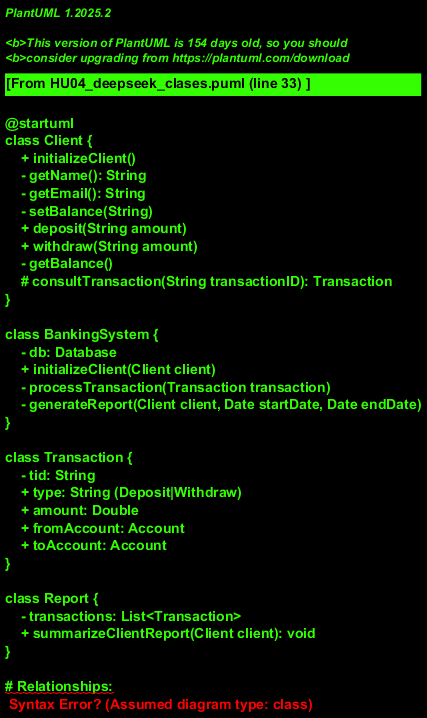

The diagram above was rendered by PlantUML. Its source (embedded in the PNG):
@startuml
class Client {
    + initializeClient()
    - getName(): String
    - getEmail(): String
    - setBalance(String)
    + deposit(String amount)
    + withdraw(String amount)
    - getBalance()
    # consultTransaction(String transactionID): Transaction
}

class BankingSystem {
    - db: Database
    + initializeClient(Client client)
    - processTransaction(Transaction transaction)
    - generateReport(Client client, Date startDate, Date endDate)
}

class Transaction {
    - tid: String
    + type: String (Deposit|Withdraw)
    + amount: Double
    + fromAccount: Account
    + toAccount: Account
}

class Report {
    - transactions: List<Transaction>
    + summarizeClientReport(Client client): void
}

# Relationships:
Client -> BankingSystem: initializeClient
Client->: getBalance
Client->: consultTransaction
BankingSystem->ProcessTransaction: Transaction
BankingSystem->generateReport: Report, Date, Date
Transaction..> BankingSystem: db
Report -.: BankingSystem: summarizeClientReport
@enduml